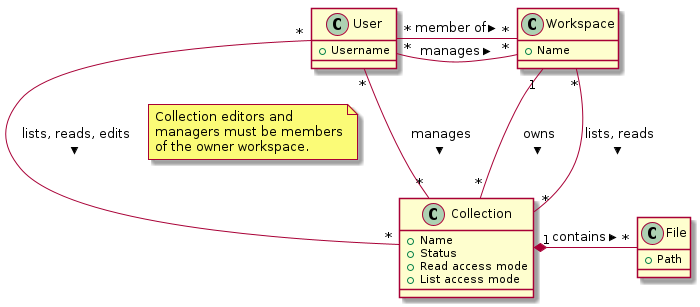

The diagram above was rendered by PlantUML. Its source (embedded in the PNG):
@startuml Collections access model

class User {
    + Username
}

class Workspace {
    + Name
}
User "*" - "*" Workspace : member of >
User "*" - "*" Workspace : manages >

class File {
    + Path
}

class Collection {
    + Name
    + Status
    + Read access mode
    + List access mode

}
Collection "1" *- "*" File : contains >
Workspace "1" -- "*" Collection : owns >
Workspace "*" -- "*" Collection : lists, reads >
User "*" -- "*" Collection : lists, reads, edits >
note right on link
Collection editors and
managers must be members
of the owner workspace.
end note
User "*" -- "*" Collection : manages >

@enduml